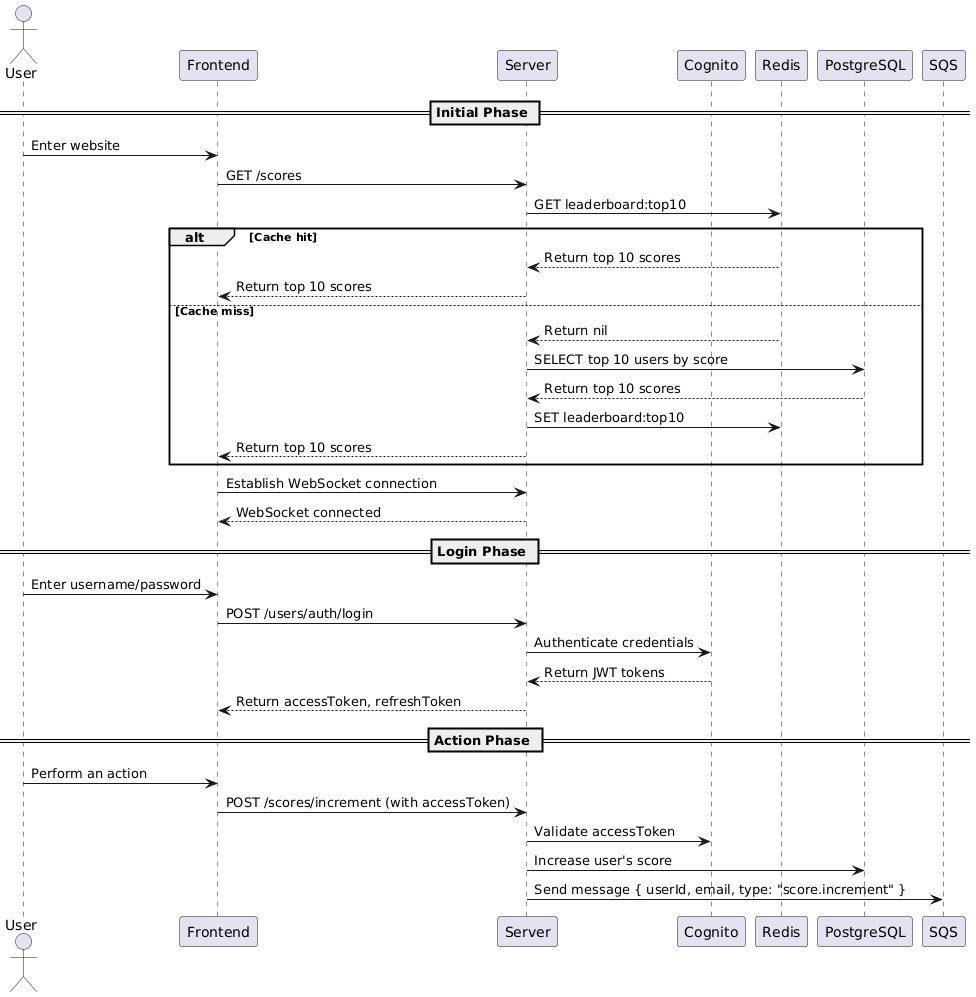

The diagram above was rendered by PlantUML. Its source (embedded in the PNG):
@startuml
actor User
participant Frontend
participant Server
participant Cognito
participant Redis
participant PostgreSQL
participant SQS

== Initial Phase ==

User -> Frontend: Enter website
Frontend -> Server: GET /scores
Server -> Redis: GET leaderboard:top10

alt Cache hit
    Redis --> Server: Return top 10 scores
    Server --> Frontend: Return top 10 scores
else Cache miss
    Redis --> Server: Return nil
    Server -> PostgreSQL: SELECT top 10 users by score
    PostgreSQL --> Server: Return top 10 scores
    Server -> Redis: SET leaderboard:top10
    Server --> Frontend: Return top 10 scores
end

Frontend -> Server: Establish WebSocket connection
Server --> Frontend: WebSocket connected

== Login Phase ==

User -> Frontend: Enter username/password
Frontend -> Server: POST /users/auth/login
Server -> Cognito: Authenticate credentials
Cognito --> Server: Return JWT tokens
Server --> Frontend: Return accessToken, refreshToken

== Action Phase ==

User -> Frontend: Perform an action
Frontend -> Server: POST /scores/increment (with accessToken)
Server -> Cognito: Validate accessToken
Server -> PostgreSQL: Increase user's score
Server -> SQS: Send message { userId, email, type: "score.increment" }
@enduml